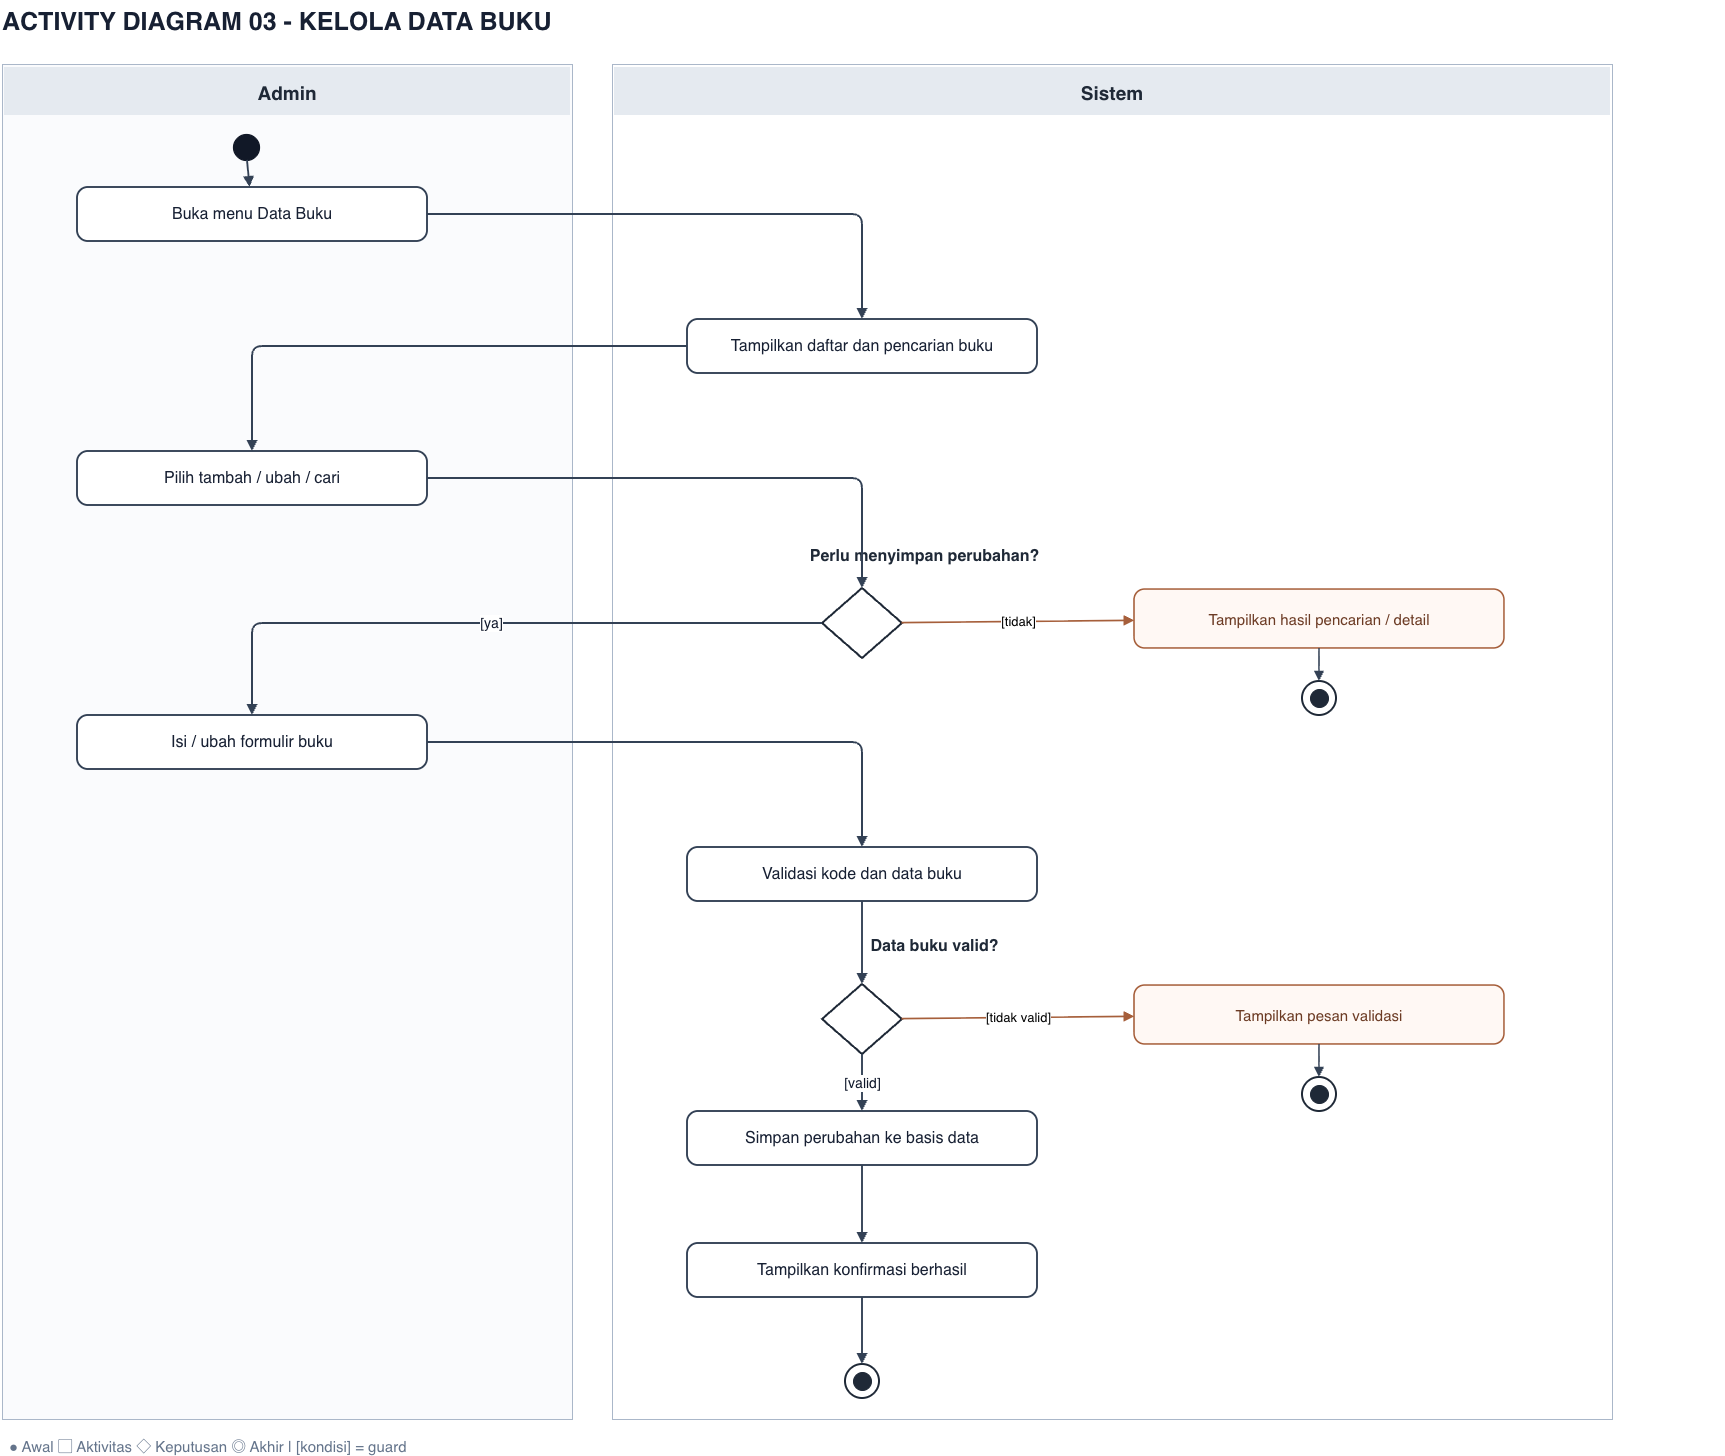

The diagram above was exported from draw.io. Its source (the exported page's mxGraphModel, read from the mxfile embedded in the PNG):
<mxGraphModel dx="2552" dy="1485" grid="1" gridSize="10" guides="1" tooltips="1" connect="1" arrows="1" fold="1" page="1" pageScale="1" pageWidth="1850" pageHeight="1623" math="0" shadow="0">
  <root>
    <mxCell id="0" />
    <mxCell id="1" parent="0" />
    <mxCell id="title" parent="1" style="text;html=1;fillColor=none;strokeColor=none;fontSize=25;fontColor=#172033;fontStyle=1;align=left;whiteSpace=wrap;" value="ACTIVITY DIAGRAM 03  -  KELOLA DATA BUKU" vertex="1">
      <mxGeometry height="57" width="1725" x="117.5" y="120" as="geometry" />
    </mxCell>
    <mxCell id="lane0" parent="1" style="rounded=0;fillColor=#FAFBFD;strokeColor=#AAB7C9;strokeWidth=1;connectable=0;" value="" vertex="1">
      <mxGeometry height="1355" width="570" x="120" y="184" as="geometry" />
    </mxCell>
    <mxCell id="lane_title0" parent="1" style="rounded=0;fillColor=#E5EAF0;strokeColor=none;fontColor=#1F2937;fontStyle=1;fontSize=19;align=center;verticalAlign=middle;" value="Admin" vertex="1">
      <mxGeometry height="48" width="566" x="122" y="187" as="geometry" />
    </mxCell>
    <mxCell id="lane1" parent="1" style="rounded=0;fillColor=#FFFFFF;strokeColor=#AAB7C9;strokeWidth=1;connectable=0;" value="" vertex="1">
      <mxGeometry height="1355" width="1000" x="730" y="184" as="geometry" />
    </mxCell>
    <mxCell id="lane_title1" parent="1" style="rounded=0;fillColor=#E5EAF0;strokeColor=none;fontColor=#1F2937;fontStyle=1;fontSize=19;align=center;verticalAlign=middle;" value="Sistem" vertex="1">
      <mxGeometry height="48" width="996" x="732" y="187" as="geometry" />
    </mxCell>
    <mxCell id="legend" parent="1" style="text;html=1;strokeColor=none;fillColor=none;fontColor=#64748B;fontSize=15;align=left;" value="● Awal    ▢ Aktivitas    ◇ Keputusan    ◎ Akhir   |   [kondisi] = guard" vertex="1">
      <mxGeometry height="24" width="1400" x="125" y="1551" as="geometry" />
    </mxCell>
    <mxCell id="start" parent="1" style="ellipse;fillColor=#111827;strokeColor=#111827;strokeWidth=1.2;" value="" vertex="1">
      <mxGeometry height="26" width="26" x="351" y="254" as="geometry" />
    </mxCell>
    <mxCell id="node0" parent="1" style="rounded=1;arcSize=20;whiteSpace=wrap;html=1;fillColor=#FFFFFF;strokeColor=#334155;strokeWidth=1.9;fontColor=#172033;fontSize=16;align=center;verticalAlign=middle;spacing=7;" value="Buka menu Data Buku" vertex="1">
      <mxGeometry height="54" width="350" x="195" y="307" as="geometry" />
    </mxCell>
    <mxCell id="flow0" edge="1" parent="1" source="start" style="endArrow=block;endFill=1;edgeStyle=none;strokeColor=#334155;strokeWidth=1.9;html=1;fontSize=14;fontColor=#0F172A;labelBackgroundColor=#FFFFFF;" target="node0" value="">
      <mxGeometry relative="1" as="geometry" />
    </mxCell>
    <mxCell id="node1" parent="1" style="rounded=1;arcSize=20;whiteSpace=wrap;html=1;fillColor=#FFFFFF;strokeColor=#334155;strokeWidth=1.9;fontColor=#172033;fontSize=16;align=center;verticalAlign=middle;spacing=7;" value="Tampilkan daftar dan pencarian buku" vertex="1">
      <mxGeometry height="54" width="350" x="805" y="439" as="geometry" />
    </mxCell>
    <mxCell id="flow1" edge="1" parent="1" source="node0" style="endArrow=block;endFill=1;edgeStyle=orthogonalEdgeStyle;strokeColor=#334155;strokeWidth=1.9;html=1;fontSize=14;fontColor=#0F172A;labelBackgroundColor=#FFFFFF;" target="node1" value="">
      <mxGeometry relative="1" as="geometry" />
    </mxCell>
    <mxCell id="node2" parent="1" style="rounded=1;arcSize=20;whiteSpace=wrap;html=1;fillColor=#FFFFFF;strokeColor=#334155;strokeWidth=1.9;fontColor=#172033;fontSize=16;align=center;verticalAlign=middle;spacing=7;" value="Pilih tambah / ubah / cari" vertex="1">
      <mxGeometry height="54" width="350" x="195" y="571" as="geometry" />
    </mxCell>
    <mxCell id="flow2" edge="1" parent="1" source="node1" style="endArrow=block;endFill=1;edgeStyle=orthogonalEdgeStyle;strokeColor=#334155;strokeWidth=1.9;html=1;fontSize=14;fontColor=#0F172A;labelBackgroundColor=#FFFFFF;" target="node2" value="">
      <mxGeometry relative="1" as="geometry" />
    </mxCell>
    <mxCell id="node3" parent="1" style="rhombus;html=1;fillColor=#FFFFFF;strokeColor=#1F2937;strokeWidth=2;" value="" vertex="1">
      <mxGeometry height="70" width="80" x="940" y="708" as="geometry" />
    </mxCell>
    <mxCell id="label_decision3" parent="1" style="text;html=1;fillColor=none;strokeColor=none;fontSize=16;fontStyle=1;align=center;fontColor=#1F2937;whiteSpace=wrap;" value="Perlu menyimpan perubahan?" vertex="1">
      <mxGeometry height="30" width="345" x="870" y="660" as="geometry" />
    </mxCell>
    <mxCell id="flow3" edge="1" parent="1" source="node2" style="endArrow=block;endFill=1;edgeStyle=orthogonalEdgeStyle;strokeColor=#334155;strokeWidth=1.9;html=1;fontSize=14;fontColor=#0F172A;labelBackgroundColor=#FFFFFF;entryX=0.5;entryY=0;entryDx=0;entryDy=0;" target="node3" value="">
      <mxGeometry relative="1" as="geometry" />
    </mxCell>
    <mxCell id="alt3" parent="1" style="rounded=1;arcSize=18;whiteSpace=wrap;html=1;fillColor=#FFF8F4;strokeColor=#A65F3B;strokeWidth=1.6;fontColor=#6C3B24;fontSize=15;align=center;verticalAlign=middle;spacing=7;" value="Tampilkan hasil pencarian / detail" vertex="1">
      <mxGeometry height="59" width="370" x="1252" y="709" as="geometry" />
    </mxCell>
    <mxCell id="branch3" edge="1" parent="1" source="node3" style="endArrow=block;endFill=1;strokeColor=#A65F3B;strokeWidth=1.7;html=1;edgeStyle=none;fontSize=13;labelBackgroundColor=#FFFFFF;" target="alt3" value="[tidak]">
      <mxGeometry relative="1" as="geometry" />
    </mxCell>
    <mxCell id="altfinOuter3" parent="1" style="ellipse;fillColor=#FFFFFF;strokeColor=#1F2937;strokeWidth=2;" value="" vertex="1">
      <mxGeometry height="34" width="34" x="1420" y="801" as="geometry" />
    </mxCell>
    <mxCell id="altfinInner3" parent="1" style="ellipse;fillColor=#1F2937;strokeColor=#1F2937;strokeWidth=1;" value="" vertex="1">
      <mxGeometry height="18" width="18" x="1428" y="809" as="geometry" />
    </mxCell>
    <mxCell id="altend3" edge="1" parent="1" source="alt3" style="endArrow=block;endFill=1;strokeColor=#334155;strokeWidth=1.6;html=1;edgeStyle=none;" target="altfinOuter3" value="">
      <mxGeometry relative="1" as="geometry" />
    </mxCell>
    <mxCell id="node4" parent="1" style="rounded=1;arcSize=20;whiteSpace=wrap;html=1;fillColor=#FFFFFF;strokeColor=#334155;strokeWidth=1.9;fontColor=#172033;fontSize=16;align=center;verticalAlign=middle;spacing=7;" value="Isi / ubah formulir buku" vertex="1">
      <mxGeometry height="54" width="350" x="195" y="835" as="geometry" />
    </mxCell>
    <mxCell id="flow4" edge="1" parent="1" source="node3" style="endArrow=block;endFill=1;edgeStyle=orthogonalEdgeStyle;strokeColor=#334155;strokeWidth=1.9;html=1;fontSize=14;fontColor=#0F172A;labelBackgroundColor=#FFFFFF;" target="node4" value="[ya]">
      <mxGeometry relative="1" as="geometry" />
    </mxCell>
    <mxCell id="node5" parent="1" style="rounded=1;arcSize=20;whiteSpace=wrap;html=1;fillColor=#FFFFFF;strokeColor=#334155;strokeWidth=1.9;fontColor=#172033;fontSize=16;align=center;verticalAlign=middle;spacing=7;" value="Validasi kode dan data buku" vertex="1">
      <mxGeometry height="54" width="350" x="805" y="967" as="geometry" />
    </mxCell>
    <mxCell id="flow5" edge="1" parent="1" source="node4" style="endArrow=block;endFill=1;edgeStyle=orthogonalEdgeStyle;strokeColor=#334155;strokeWidth=1.9;html=1;fontSize=14;fontColor=#0F172A;labelBackgroundColor=#FFFFFF;" target="node5" value="">
      <mxGeometry relative="1" as="geometry" />
    </mxCell>
    <mxCell id="node6" parent="1" style="rhombus;html=1;fillColor=#FFFFFF;strokeColor=#1F2937;strokeWidth=2;" value="" vertex="1">
      <mxGeometry height="70" width="80" x="940" y="1104" as="geometry" />
    </mxCell>
    <mxCell id="label_decision6" parent="1" style="text;html=1;fillColor=none;strokeColor=none;fontSize=16;fontStyle=1;align=center;fontColor=#1F2937;whiteSpace=wrap;" value="Data buku valid?" vertex="1">
      <mxGeometry height="30" width="345" x="880" y="1050" as="geometry" />
    </mxCell>
    <mxCell id="flow6" edge="1" parent="1" source="node5" style="endArrow=block;endFill=1;edgeStyle=none;strokeColor=#334155;strokeWidth=1.9;html=1;fontSize=14;fontColor=#0F172A;labelBackgroundColor=#FFFFFF;" target="node6" value="">
      <mxGeometry relative="1" as="geometry" />
    </mxCell>
    <mxCell id="alt6" parent="1" style="rounded=1;arcSize=18;whiteSpace=wrap;html=1;fillColor=#FFF8F4;strokeColor=#A65F3B;strokeWidth=1.6;fontColor=#6C3B24;fontSize=15;align=center;verticalAlign=middle;spacing=7;" value="Tampilkan pesan validasi" vertex="1">
      <mxGeometry height="59" width="370" x="1252" y="1105" as="geometry" />
    </mxCell>
    <mxCell id="branch6" edge="1" parent="1" source="node6" style="endArrow=block;endFill=1;strokeColor=#A65F3B;strokeWidth=1.7;html=1;edgeStyle=none;fontSize=13;labelBackgroundColor=#FFFFFF;" target="alt6" value="[tidak valid]">
      <mxGeometry relative="1" as="geometry" />
    </mxCell>
    <mxCell id="altfinOuter6" parent="1" style="ellipse;fillColor=#FFFFFF;strokeColor=#1F2937;strokeWidth=2;" value="" vertex="1">
      <mxGeometry height="34" width="34" x="1420" y="1197" as="geometry" />
    </mxCell>
    <mxCell id="altfinInner6" parent="1" style="ellipse;fillColor=#1F2937;strokeColor=#1F2937;strokeWidth=1;" value="" vertex="1">
      <mxGeometry height="18" width="18" x="1428" y="1205" as="geometry" />
    </mxCell>
    <mxCell id="altend6" edge="1" parent="1" source="alt6" style="endArrow=block;endFill=1;strokeColor=#334155;strokeWidth=1.6;html=1;edgeStyle=none;" target="altfinOuter6" value="">
      <mxGeometry relative="1" as="geometry" />
    </mxCell>
    <mxCell id="node7" parent="1" style="rounded=1;arcSize=20;whiteSpace=wrap;html=1;fillColor=#FFFFFF;strokeColor=#334155;strokeWidth=1.9;fontColor=#172033;fontSize=16;align=center;verticalAlign=middle;spacing=7;" value="Simpan perubahan ke basis data" vertex="1">
      <mxGeometry height="54" width="350" x="805" y="1231" as="geometry" />
    </mxCell>
    <mxCell id="flow7" edge="1" parent="1" source="node6" style="endArrow=block;endFill=1;edgeStyle=none;strokeColor=#334155;strokeWidth=1.9;html=1;fontSize=14;fontColor=#0F172A;labelBackgroundColor=#FFFFFF;" target="node7" value="[valid]">
      <mxGeometry relative="1" as="geometry" />
    </mxCell>
    <mxCell id="node8" parent="1" style="rounded=1;arcSize=20;whiteSpace=wrap;html=1;fillColor=#FFFFFF;strokeColor=#334155;strokeWidth=1.9;fontColor=#172033;fontSize=16;align=center;verticalAlign=middle;spacing=7;" value="Tampilkan konfirmasi berhasil" vertex="1">
      <mxGeometry height="54" width="350" x="805" y="1363" as="geometry" />
    </mxCell>
    <mxCell id="flow8" edge="1" parent="1" source="node7" style="endArrow=block;endFill=1;edgeStyle=none;strokeColor=#334155;strokeWidth=1.9;html=1;fontSize=14;fontColor=#0F172A;labelBackgroundColor=#FFFFFF;" target="node8" value="">
      <mxGeometry relative="1" as="geometry" />
    </mxCell>
    <mxCell id="endOuter" parent="1" style="ellipse;fillColor=#FFFFFF;strokeColor=#1F2937;strokeWidth=2;" value="" vertex="1">
      <mxGeometry height="34" width="34" x="963" y="1484" as="geometry" />
    </mxCell>
    <mxCell id="endInner" parent="1" style="ellipse;fillColor=#1F2937;strokeColor=#1F2937;strokeWidth=1;" value="" vertex="1">
      <mxGeometry height="18" width="18" x="971" y="1492" as="geometry" />
    </mxCell>
    <mxCell id="endpath" edge="1" parent="1" source="node8" style="endArrow=block;endFill=1;strokeColor=#334155;strokeWidth=1.9;html=1;edgeStyle=none;" target="endOuter" value="">
      <mxGeometry relative="1" as="geometry" />
    </mxCell>
  </root>
</mxGraphModel>